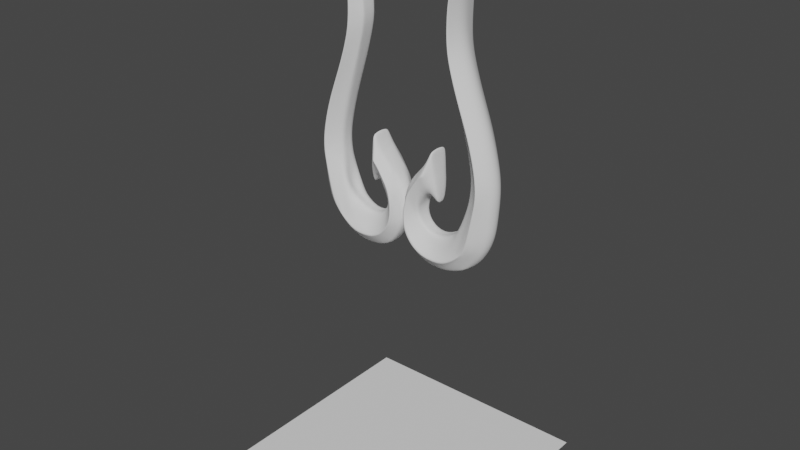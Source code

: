 # Source: untitled.blend  (saved by Blender 3.3.6; exported with 4.5.12 LTS)
import bpy
from mathutils import Matrix  # noqa: F401  (used for matrix-valued properties, if any)

bpy.ops.wm.read_factory_settings(use_empty=True)
scene = bpy.context.scene
scene.name = 'Scene'

# ---- collections
col_collection = bpy.data.collections.new('Collection'); scene.collection.children.link(col_collection)

# ---- world
world_world = bpy.data.worlds.new('World'); scene.world = world_world
world_world.use_nodes = True; world_world.node_tree.nodes.clear()
_N = world_world.node_tree.nodes; _L = world_world.node_tree.links
n0 = _N.new('ShaderNodeOutputWorld'); n0.name = 'World Output'; n0.location = (300, 300)
n1 = _N.new('ShaderNodeBackground'); n1.name = 'Background'; n1.location = (10, 300)
n1.inputs[0].default_value = (0.05088, 0.05088, 0.05088, 1.0)
_L.new(n1.outputs[0], n0.inputs[0])
n0.is_active_output = True
world_world.color = (0.05088, 0.05088, 0.05088)
world_world.use_sun_shadow = False
world_world.sun_shadow_jitter_overblur = 0.0

# ---- meshes
me_plane = bpy.data.meshes.new('Plane')
me_plane.from_pydata([(1.796, -0.3095, 0.06966), (3.868, -0.3039, 0.04774), (0.7497, 1.414, 0.05417), (1.412, 1.557, 0.04774), (-0.3688, -0.8417, 0.04774), (1.999, -0.7599, 0.04206), (-2.003, -0.4704, 0.05417), (-2.865, -0.6894, 0.04774), (-1.559, -0.02635, 0.04774), (-3.359, -0.3165, 0.04774), (-0.4903, -0.3647, 0.03796), (-0.8921, 0.08414, 0.03346), (0.772, 0.5599, 0.05417), (2.176, 0.5588, 0.04774), (0.8623, 1.061, 0.04774), (-0.01078, 1.063, 0.05417), (0.1572, 0.8116, 0.05417), (1.32, 0.8101, 0.04774), (2.199, -0.0009256, 0.05417), (3.748, 0.06255, 0.04774), (3.102, 0.3107, 0.04774), (1.477, 0.3116, 0.05417), (2.034, -0.1905, 0.05417), (3.988, -0.1102, 0.04774), (3.192, -0.6108, 0.04774), (0.3568, -0.7332, 0.1434), (-2.513, -0.6123, 0.144), (-2.437, -0.1383, 0.04774), (-1.587, -0.8213, 0.04774), (-0.211, -0.5836, 0.05537), (-1.113, -0.7309, 0.1439), (-0.9184, -0.8369, 0.04774), (1.394, -0.4608, 0.06534), (-0.1928, -0.738, 0.1438), (-1.509, -0.5544, 0.05417), (-1.923, -0.6872, 0.144), (-2.302, -0.778, 0.04774), (-3.421, -0.4792, 0.04774), (-1.684, -0.1253, 0.1415), (-0.7263, -0.0481, 0.07489), (-1.233, 0.03313, 0.04774), (-1.772, -0.3038, 0.05417), (-1.296, -0.08881, 0.1415), (0.8718, 1.313, 0.04774), (0.3298, 1.274, 0.05417), (1.014, 0.9357, 0.04774), (-0.07997, 0.9374, 0.05417), (-1.146, -0.2346, 0.05417), (-0.9559, -0.0517, 0.09421), (-0.9913, 0.1023, 0.04774), (-3.222, -0.6052, 0.04774), (-2.466, -0.3953, 0.09946), (-0.5362, -0.2018, 0.0697), (-2.837, -0.5277, 0.144), (-1.527, -0.227, 0.09946), (-1.042, -0.1945, 0.09946), (-1.396, 0.003394, 0.04774), (-2.127, -0.3871, 0.05417), (-1.49, -0.1071, 0.1415), (-1.716, -0.2481, 0.09946), (3.013, -0.2329, 0.1461), (1.187, 1.513, 0.09946), (0.9814, -0.818, 0.04774), (1.527, 0.5593, 0.1467), (0.588, 1.062, 0.1467), (0.7826, 0.8108, 0.1467), (3.058, 0.06271, 0.1467), (2.456, 0.311, 0.1467), (3.204, -0.11, 0.1467), (2.116, -0.5982, 0.1341), (0.6912, 1.313, 0.1467), (0.637, 0.9363, 0.1467), (-0.01078, 1.063, -1.192e-07), (0.251, 1.225, -1.24e-07), (1.28, -0.4974, -5.215e-08), (1.826, -0.4336, -5.215e-08), (-1.146, -0.2346, -6.815e-08), (-1.772, -0.3038, -5.215e-08), (3.316, -0.6069, -4.72e-08), (2.198, -0.7511, -3.894e-08), (-0.3993, -0.8427, -3.698e-08), (-0.9489, -0.8374, -3.593e-08), (0.1572, 0.8116, -1.118e-07), (-0.07997, 0.9374, -1.118e-07), (-0.9926, 0.1078, -8.196e-08), (-0.8962, 0.08742, -8.196e-08), (-2.003, -0.4704, -5.215e-08), (-1.509, -0.5544, -5.215e-08), (-1.231, 0.0375, -7.451e-08), (-1.393, 0.007344, -7.451e-08), (1.408, 0.81, -1.118e-07), (2.282, 0.5587, -9.686e-08), (-3.365, -0.2835, -6.536e-08), (-2.425, -0.1323, -6.706e-08), (-1.554, -0.02281, -6.706e-08), (-2.127, -0.3871, -5.215e-08), (-0.2347, -0.5876, -4.574e-08), (-2.869, -0.6903, -4.47e-08), (-3.256, -0.6061, -5.215e-08), (2.211, -0.001344, -7.809e-08), (1.477, 0.3116, -8.196e-08), (-3.434, -0.4678, -4.47e-08), (3.861, 0.06253, -7.451e-08), (4.116, -0.1102, -6.413e-08), (-2.306, -0.7791, -4.47e-08), (-0.727, -0.04759, -7.197e-08), (2.079, -0.1921, -6.664e-08), (-0.5362, -0.2018, -6.706e-08), (-0.4903, -0.3647, -4.855e-08), (-1.596, -0.8223, -3.062e-08), (0.9013, 1.313, -1.341e-07), (0.9072, 1.061, -1.267e-07), (3.207, 0.3106, -8.941e-08), (0.5409, 1.355, -1.308e-07), (1.449, 1.564, -1.416e-07), (0.772, 0.5599, -9.686e-08), (1.187, 1.513, -1.416e-07), (1.075, 0.9356, -1.192e-07), (0.9815, -0.8186, -3.725e-08), (4.0, -0.3058, -5.923e-08), (-0.3688, -0.8198, 0.07149), (-2.792, -0.6735, 0.07149), (-3.113, -0.2407, 0.04774), (2.268, -0.7349, 0.04774), (-1.51, -0.8023, 0.07149), (-0.9184, -0.8146, 0.07149), (-2.224, -0.7593, 0.07149), (-3.268, -0.4277, 0.07065), (-3.122, -0.5892, 0.07149), (0.9942, -0.7928, 0.07149), (-3.119, -0.2369, -6.644e-08), (2.654, -0.713, -4.095e-08), (3.61, -0.2718, 0.08181), (1.647, -0.7877, 0.04774), (2.928, -0.6027, 0.07543), (1.187, 1.513, 0.09946), (1.915, 0.559, 0.09114), (0.6133, 1.062, 0.1382), (1.06, 0.8104, 0.09868), (3.487, 0.06261, 0.08894), (2.84, 0.3108, 0.09129), (3.726, -0.07653, 0.08137), (0.7245, 1.32, 0.1382), (0.7578, 0.9361, 0.1169), (1.189, 1.514, -1.416e-07), (1.662, -0.7866, -3.769e-08), (1.807, -0.7559, 0.06383), (-1.567, -0.03302, 0.0845), (-0.8793, 0.07391, 0.0845), (-2.612, -0.1717, 0.0845), (-3.425, -0.4025, 0.04774), (-1.237, 0.02491, 0.0845), (-0.9889, 0.09195, 0.0845), (-1.402, -0.004057, 0.0845), (-3.481, -0.3677, -6.076e-08), (-0.8811, 0.07536, -8.106e-08), (-3.142, -0.2957, 0.06908), (3.751, -0.4388, 0.04774), (1.15, -0.5948, 0.1084), (-2.069, -0.4892, 0.06211), (-1.77, -0.05338, 0.04774), (-0.605, -0.6514, 0.08289), (0.6048, -0.6404, 0.1059), (-1.509, -0.5544, 0.05417), (-2.256, -0.2226, 0.141), (-2.466, -0.3953, 0.09946), (2.502, -0.5198, 0.1442), (3.898, -0.4366, -5.584e-08), (-1.707, -0.04197, -6.706e-08), (3.487, -0.4352, 0.07458), (-1.987, -0.08848, 0.0845), (0.7497, 1.414, 0.05417), (0.9222, 0.5598, 0.07019), (-0.005089, 1.063, 0.05493), (0.1875, 0.8115, 0.05806), (2.45, 0.03065, 0.07657), (1.835, 0.3114, 0.08368), (2.588, -0.1327, 0.08667), (0.3298, 1.274, 0.05417), (0.0349, 0.9372, 0.06707), (2.387, -0.2396, 0.09405), (0.1915, -0.8387, 0.04774), (0.9167, -0.7107, 0.1416), (0.161, -0.8385, -3.725e-08), (0.5409, 1.355, -1.308e-07), (0.1915, -0.8186, 0.07149), (1.713, -0.5704, 0.118), (2.809, -0.221, 0.1272), (0.6143, -0.8295, 0.04774), (1.62, -0.6535, 0.1386), (0.8444, 1.432, -1.367e-07), (1.039, 1.481, 0.08872), (1.342, 0.5595, 0.122), (0.4131, 1.062, 0.1182), (0.606, 0.811, 0.119), (2.87, 0.05742, 0.1233), (2.256, 0.3111, 0.1254), (3.009, -0.1131, 0.1253), (0.6184, 1.307, 0.1264), (0.4544, 0.9365, 0.1212), (0.5839, -0.8292, -3.725e-08), (0.6144, -0.8081, 0.07149), (2.135, -0.5542, 0.1331), (0.8794, -0.6691, 0.1246), (-2.335, -0.5634, 0.107), (-2.048, -0.08878, 0.04774), (-0.8792, -0.6977, 0.1149), (0.3301, -0.6909, 0.1244), (-1.75, -0.6321, 0.1029), (-2.531, -0.27, 0.1406), (-2.664, -0.4662, 0.1196), (3.634, -0.5378, -5.161e-08), (3.486, -0.5367, 0.04774), (-1.984, -0.07684, -6.706e-08), (3.223, -0.5331, 0.07404), (-2.265, -0.1253, 0.0845), (1.44, -0.6283, 0.1242), (1.668, -0.6205, 0.1296), (-3.423, -0.4408, 0.04774), (-0.804, 0.01388, -7.652e-08), (-3.205, -0.3617, 0.06986), (-1.675, -0.118, 0.137), (-0.8028, 0.0129, 0.07969), (-2.765, -0.273, 0.1154), (-1.291, -0.07985, 0.137), (-0.9724, 0.02013, 0.08935), (-1.483, -0.09894, 0.137), (-3.457, -0.4177, -5.273e-08), (-2.262, -0.2166, 0.1366), (-2.54, -0.2506, 0.1291), (1.187, 1.513, 0.09946), (1.881, 0.559, 0.09591), (0.6133, 1.062, 0.1382), (1.06, 0.8104, 0.09868), (3.413, 0.06263, 0.0989), (2.81, 0.3108, 0.0957), (3.559, -0.08478, 0.1024), (0.7245, 1.32, 0.1382), (0.7578, 0.9361, 0.1169), (1.339, -0.8044, -3.733e-08), (1.352, -0.7766, 0.06811), (3.389, -0.2485, 0.1084), (1.339, -0.8033, 0.04774), (2.588, -0.6198, 0.09508), (1.189, 1.514, -1.416e-07), (2.857, -0.4665, 0.1279), (2.803, -0.541, 0.1143), (2.837, -0.6619, 0.04774), (-2.702, -0.1713, -6.706e-08), (-0.01395, -0.7731, 0.1116), (-2.513, -0.6123, 0.144), (-2.712, -0.1773, 0.04774), (-1.165, -0.7356, 0.1395), (-0.5641, -0.7728, 0.1118), (-1.923, -0.6872, 0.144), (-2.73, -0.3212, 0.1325), (-2.837, -0.5277, 0.144), (1.352, -0.7278, 0.1025), (3.013, -0.6693, -4.326e-08), (2.363, -0.6958, 0.06594), (-2.877, -0.2337, 0.07679), (0.5463, -0.7618, 0.1105), (0.9688, -0.7421, 0.1095), (-3.073, -0.3256, 0.09382), (1.71, -0.7181, 0.08946), (-1.721, -0.138, 0.1395), (-0.6313, -0.125, 0.0723), (-2.872, -0.4026, 0.1393), (-1.307, -0.09532, 0.1395), (-0.9989, -0.1231, 0.09683), (-3.321, -0.5422, 0.04774), (-1.501, -0.1137, 0.1395), (-0.6316, -0.1247, -6.951e-08), (-3.345, -0.5369, -4.843e-08), (-3.195, -0.5084, 0.07107), (-2.413, -0.2589, 0.139), (-2.622, -0.3132, 0.14), (-3.027, -0.4293, 0.1024)], [], [(142, 135, 3, 43), (185, 181, 4, 120), (163, 159, 6, 34), (170, 160, 8, 147), (55, 52, 10, 47), (140, 136, 13, 20), (143, 137, 14, 45), (136, 138, 17, 13), (141, 139, 19, 23), (139, 140, 20, 19), (132, 141, 23, 1), (260, 251, 27, 149), (254, 250, 26, 35), (216, 182, 25, 203), (253, 252, 30, 33), (162, 161, 29, 32), (158, 162, 32, 0), (249, 253, 33, 25), (252, 254, 35, 30), (161, 163, 34, 29), (277, 255, 267), (225, 222, 39, 48), (275, 164, 38, 265), (226, 224, 42, 58), (59, 54, 41, 57), (137, 142, 43, 14), (138, 143, 45, 17), (224, 225, 48, 42), (54, 55, 47, 41), (268, 269, 55, 54), (271, 268, 54, 59), (159, 165, 51, 6), (250, 256, 53, 26), (269, 266, 52, 55), (265, 271, 59, 51), (51, 59, 57, 6), (221, 226, 58, 38), (194, 199, 71, 65), (193, 198, 70, 64), (246, 243, 69), (187, 197, 68, 60), (195, 196, 67, 66), (197, 195, 66, 68), (192, 194, 65, 63), (199, 193, 64, 71), (196, 192, 63, 67), (240, 242, 62, 129), (198, 191, 61, 70), (28, 31, 81, 109), (45, 14, 111, 117), (1, 23, 103, 119), (188, 62, 118, 200), (157, 1, 119, 167), (15, 46, 83, 72), (266, 39, 105, 272), (18, 22, 106, 99), (230, 61, 116, 244), (133, 5, 79, 145), (17, 45, 117, 90), (20, 13, 91, 112), (171, 2, 113, 184), (16, 12, 115, 82), (218, 37, 101, 227), (12, 21, 100, 115), (43, 3, 114, 110), (2, 44, 73, 113), (32, 29, 96, 74), (47, 10, 108, 76), (19, 20, 112, 102), (14, 43, 110, 111), (36, 28, 109, 104), (56, 8, 94, 89), (10, 52, 107, 108), (22, 0, 75, 106), (148, 11, 85, 155), (7, 36, 104, 97), (23, 19, 102, 103), (270, 50, 98, 273), (21, 18, 99, 100), (50, 7, 97, 98), (29, 34, 87, 96), (6, 57, 95, 86), (57, 41, 77, 95), (205, 27, 93, 213), (122, 9, 92, 130), (13, 17, 90, 91), (40, 56, 89, 88), (49, 40, 88, 84), (34, 6, 86, 87), (11, 49, 84, 85), (46, 16, 82, 83), (31, 4, 80, 81), (247, 24, 78, 258), (41, 47, 76, 77), (0, 32, 74, 75), (44, 15, 72, 73), (5, 123, 131, 79), (251, 122, 130, 248), (264, 240, 129, 257), (7, 50, 128, 121), (270, 37, 127, 274), (28, 36, 126, 124), (4, 31, 125, 120), (31, 28, 124, 125), (36, 7, 121, 126), (150, 9, 122, 156), (261, 185, 120, 249), (247, 123, 146, 259), (242, 133, 145, 239), (3, 135, 144, 114), (123, 5, 133, 146), (212, 24, 134, 214), (233, 238, 143, 138), (232, 237, 142, 137), (241, 236, 141, 132), (234, 235, 140, 139), (236, 234, 139, 141), (231, 233, 138, 136), (238, 232, 137, 143), (235, 231, 136, 140), (237, 230, 135, 142), (218, 150, 156, 220), (222, 148, 155, 219), (9, 150, 154, 92), (8, 56, 153, 147), (40, 49, 152, 151), (56, 40, 151, 153), (49, 11, 148, 152), (263, 260, 149, 223), (228, 170, 147, 221), (229, 215, 170, 228), (1, 157, 169, 132), (8, 160, 168, 94), (212, 157, 167, 211), (241, 245, 166, 60), (204, 210, 165, 159), (276, 209, 164, 275), (206, 208, 163, 161), (203, 207, 162, 158), (207, 206, 161, 162), (180, 186, 158, 0), (215, 205, 160, 170), (208, 204, 159, 163), (187, 202, 186, 180), (262, 201, 185, 261), (191, 171, 184, 190), (4, 181, 183, 80), (44, 2, 171, 178), (21, 12, 172, 176), (46, 15, 173, 179), (12, 16, 174, 172), (22, 18, 175, 177), (18, 21, 176, 175), (0, 22, 177, 180), (15, 44, 178, 173), (16, 46, 179, 174), (217, 189, 182, 216), (201, 188, 181, 185), (129, 62, 188, 201), (69, 189, 217), (61, 191, 190, 116), (257, 129, 201, 262), (60, 166, 202, 187), (181, 188, 200, 183), (178, 171, 191, 198), (176, 172, 192, 196), (179, 173, 193, 199), (172, 174, 194, 192), (177, 175, 195, 197), (175, 176, 196, 195), (180, 177, 197, 187), (173, 178, 198, 193), (174, 179, 199, 194), (166, 69, 217, 202), (202, 217, 216, 186), (35, 26, 204, 208), (149, 27, 205, 215), (33, 30, 206, 207), (25, 33, 207, 203), (30, 35, 208, 206), (267, 255, 209, 276), (26, 53, 210, 204), (24, 212, 211, 78), (223, 149, 215, 229), (157, 212, 214, 169), (160, 205, 213, 168), (245, 246, 69, 166), (186, 216, 203, 158), (255, 223, 229, 209), (209, 229, 228, 164), (164, 228, 221, 38), (255, 263, 223), (39, 222, 219, 105), (37, 218, 220, 127), (150, 218, 227, 154), (147, 153, 226, 221), (151, 152, 225, 224), (153, 151, 224, 226), (152, 148, 222, 225), (169, 214, 246, 245), (132, 169, 245, 241), (70, 61, 230, 237), (67, 63, 231, 235), (71, 64, 232, 238), (63, 65, 233, 231), (68, 66, 234, 236), (66, 67, 235, 234), (60, 68, 236, 241), (64, 70, 237, 232), (65, 71, 238, 233), (62, 242, 239, 118), (259, 146, 240, 264), (135, 230, 244, 144), (146, 133, 242, 240), (214, 134, 243, 246), (134, 259, 264, 243), (127, 220, 263, 255), (69, 257, 262, 189), (189, 262, 261, 182), (220, 156, 260, 263), (24, 247, 259, 134), (182, 261, 249, 25), (243, 264, 257, 69), (27, 251, 248, 93), (123, 247, 258, 131), (121, 128, 256, 250), (274, 127, 255, 277), (124, 126, 254, 252), (120, 125, 253, 249), (125, 124, 252, 253), (126, 121, 250, 254), (156, 122, 251, 260), (128, 274, 277, 256), (53, 267, 276, 210), (210, 276, 275, 165), (50, 270, 274, 128), (37, 270, 273, 101), (52, 266, 272, 107), (38, 58, 271, 265), (48, 39, 266, 269), (58, 42, 268, 271), (42, 48, 269, 268), (165, 275, 265, 51), (256, 277, 267, 53)])
me_plane.polygons.foreach_set('use_smooth', [True] * 244)
_k = {(26, 35): 1.0, (30, 33): 1.0, (25, 33): 1.0, (30, 35): 1.0, (42, 58): 1.0, (26, 53): 1.0, (38, 58): 1.0, (69, 189): 1.0, (65, 71): 1.0, (64, 70): 1.0, (60, 68): 1.0, (66, 67): 1.0, (66, 68): 1.0, (63, 65): 1.0, (64, 71): 1.0, (63, 67): 1.0, (38, 164): 1.0, (60, 166): 1.0, (25, 182): 1.0, (182, 189): 1.0, (164, 209): 1.0, (53, 267): 1.0, (255, 267): 1.0, (209, 255): 1.0, (69, 166): 1.0}
me_plane.attributes.new('crease_edge', 'FLOAT', 'EDGE').data.foreach_set('value', [_k.get((min(e.vertices), max(e.vertices)), 0.0) for e in me_plane.edges])
_uv = me_plane.uv_layers.new(name='UVMap')
_uv.uv.foreach_set('vector', [0.6234, 0.8747, 0.5, 0.9803, 0.9297, 0.9972, 0.9458, 0.8742, 0.1358, 0.0, 0.1748, 0.0, 0.07368, 0.0, 0.05312, 0.0, 0.0, 0.0, 0.0, 0.0, 0.0, 0.0, 0.0, 0.0, 0.0, 0.0, 0.0, 0.0, 0.0, 0.0, 0.0, 0.0, 0.0, 0.0, 0.0, 0.0, 0.0, 0.0, 0.0, 0.0, 0.7879, 0.3726, 0.7566, 0.4968, 0.9297, 0.4968, 0.9389, 0.3726, 0.7252, 0.6855, 0.6798, 0.7484, 0.9511, 0.7484, 0.9467, 0.6855, 0.7566, 0.4968, 0.7218, 0.6226, 0.9297, 0.6226, 0.9297, 0.4968, 0.8073, 0.1787, 0.7667, 0.2484, 0.9297, 0.2484, 0.9297, 0.1619, 0.7667, 0.2484, 0.7879, 0.3726, 0.9389, 0.3726, 0.9297, 0.2484, 0.8096, 0.09459, 0.8073, 0.1787, 0.9297, 0.1619, 0.9323, 0.07839, 0.0, 0.0, 0.0, 0.0, 0.0, 0.0, 0.0, 0.0, 0.0, 0.0, 0.0, 0.0, 0.0, 0.0, 0.0, 0.0, 0.2372, 0.001434, 0.1773, 1.176e-06, 0.05117, 1.018e-07, 0.1218, 0.0008139, 0.009496, 0.0, 0.0001952, 0.0, 0.001237, 2.461e-09, 0.0168, 3.343e-08, 0.06753, 0.003573, 0.007358, 0.0004508, 0.004423, 0.001754, 0.03523, 0.02404, 0.1171, 0.0131, 0.06753, 0.003573, 0.03523, 0.02404, 0.03508, 0.08993, 0.0445, 0.0, 0.009496, 0.0, 0.0168, 3.343e-08, 0.05117, 1.018e-07, 0.0001952, 0.0, 0.0, 0.0, 0.0, 0.0, 0.001237, 2.461e-09, 0.007358, 0.0004508, 0.0, 0.0, 0.0, 0.0, 0.004423, 0.001754, 0.0, 0.0, 0.0, 0.0, 0.0, 0.0, 0.0, 0.0, 0.0, 0.0, 0.0, 0.0, 0.0, 0.0, 0.0, 0.0, 0.0, 0.0, 0.0, 0.0, 0.0, 0.0, 0.0, 0.0, 0.0, 0.0, 0.0, 0.0, 0.0, 0.0, 0.0, 0.0, 0.0, 0.0, 0.0, 0.0, 0.0, 0.0, 0.6798, 0.7484, 0.6234, 0.8747, 0.9458, 0.8742, 0.9511, 0.7484, 0.7218, 0.6226, 0.7252, 0.6855, 0.9467, 0.6855, 0.9297, 0.6226, 0.0, 0.0, 0.0, 0.0, 0.0, 0.0, 0.0, 0.0, 0.0, 0.0, 0.0, 0.0, 0.0, 0.0, 0.0, 0.0, 0.0, 0.0, 0.0, 0.0, 0.0, 0.0, 0.0, 0.0, 0.0, 0.0, 0.0, 0.0, 0.0, 0.0, 0.0, 0.0, 0.0, 0.0, 0.0, 0.0, 0.0, 0.0, 0.0, 0.0, 0.0, 0.0, 0.0, 0.0, 0.0, 0.0, 0.0, 0.0, 0.0, 0.0, 0.0, 0.0, 0.0, 0.0, 0.0, 0.0, 0.0, 0.0, 0.0, 0.0, 0.0, 0.0, 0.0, 0.0, 0.0, 0.0, 0.0, 0.0, 0.0, 0.0, 0.0, 0.0, 0.0, 0.0, 0.0, 0.0, 0.0, 0.0, 0.0, 0.0, 0.3588, 0.6226, 0.4626, 0.6855, 0.6207, 0.6855, 0.5, 0.6226, 0.4617, 0.7484, 0.4988, 0.871, 0.6148, 0.8742, 0.6522, 0.7484, 0.6676, 0.01087, 0.6976, 0.002209, 0.4655, 0.003011, 0.4008, 0.122, 0.3982, 0.1605, 0.5, 0.1619, 0.505, 0.1158, 0.3856, 0.2457, 0.4505, 0.3726, 0.5656, 0.3726, 0.4999, 0.2483, 0.3982, 0.1605, 0.3856, 0.2457, 0.4999, 0.2483, 0.5, 0.1619, 0.3775, 0.4968, 0.3588, 0.6226, 0.5, 0.6226, 0.5, 0.4968, 0.4626, 0.6855, 0.4617, 0.7484, 0.6522, 0.7484, 0.6207, 0.6855, 0.4505, 0.3726, 0.3775, 0.4968, 0.5, 0.4968, 0.5656, 0.3726, 0.4658, 0.0, 0.5047, 0.0, 0.3897, 0.0, 0.3507, 0.0, 0.4988, 0.871, 0.3037, 0.9656, 0.5, 0.9803, 0.6148, 0.8742, 8.858e-05, 0.0, 0.01436, 0.0, 0.01496, 0.0, 9.229e-05, 0.0, 0.9467, 0.6855, 0.9511, 0.7484, 1.0, 0.7484, 1.0, 0.6855, 0.9323, 0.07839, 0.9297, 0.1619, 1.0, 0.1619, 1.0, 0.07835, 0.2818, 0.0, 0.3897, 0.0, 0.3965, 0.0, 0.2891, 0.0, 0.934, 0.02366, 0.9323, 0.07839, 1.0, 0.07835, 1.0, 0.02488, 0.0, 0.7484, 0.0, 0.6855, 0.0, 0.6855, 0.0, 0.7484, 0.0, 0.0, 0.0, 0.0, 0.0, 0.0, 0.0, 0.0, 0.0, 0.2173, 0.0, 0.1253, 0.0, 0.1207, 0.0, 0.2161, 0.5, 0.9803, 0.5, 0.9803, 0.5, 0.9803, 0.5046, 0.9805, 0.6022, 0.0, 0.6973, 0.0, 0.755, 0.0, 0.6079, 0.0, 0.9297, 0.6226, 0.9467, 0.6855, 1.0, 0.6855, 1.0, 0.6226, 0.9389, 0.3726, 0.9297, 0.4968, 1.0, 0.4968, 1.0, 0.3726, 0.02418, 0.9321, 0.02418, 0.9321, 0.05309, 0.8979, 0.05309, 0.8979, 0.0, 0.6226, 0.0, 0.4968, 0.0, 0.4968, 0.0, 0.6226, 0.0, 0.0, 0.0, 0.0, 0.0, 0.0, 0.0, 0.0, 0.0, 0.4968, 0.0, 0.3726, 0.0, 0.3726, 0.0, 0.4968, 0.9458, 0.8742, 0.9297, 0.9972, 1.0, 1.0, 1.0, 0.8742, 0.02418, 0.9321, 0.06135, 0.8538, 0.04716, 0.8294, 0.05309, 0.8979, 0.03523, 0.02404, 0.004423, 0.001754, 0.0, 0.0, 0.0, 0.0, 0.0, 0.0, 0.0, 0.0, 0.0, 0.0, 0.0, 0.0, 0.9297, 0.2484, 0.9389, 0.3726, 1.0, 0.3726, 1.0, 0.2484, 0.9511, 0.7484, 0.9458, 0.8742, 1.0, 0.8742, 1.0, 0.7484, 0.0, 0.0, 8.858e-05, 0.0, 9.229e-05, 0.0, 0.0, 0.0, 0.0, 0.0, 0.0, 0.0, 0.0, 0.0, 0.0, 0.0, 0.0, 0.0, 0.0, 0.0, 0.0, 0.0, 0.0, 0.0, 0.0, 0.1253, 0.03508, 0.08993, 0.0, 0.0, 0.0, 0.1207, 0.0, 0.0, 0.0, 0.0, 0.0, 0.0, 0.0, 0.0, 0.0, 0.0, 0.0, 0.0, 0.0, 0.0, 0.0, 0.0, 0.9297, 0.1619, 0.9297, 0.2484, 1.0, 0.2484, 1.0, 0.1619, 0.0, 0.0, 0.0, 0.0, 0.0, 0.0, 0.0, 0.0, 0.0, 0.3726, 0.0, 0.2173, 0.0, 0.2161, 0.0, 0.3726, 0.0, 0.0, 0.0, 0.0, 0.0, 0.0, 0.0, 0.0, 0.004423, 0.001754, 0.0, 0.0, 0.0, 0.0, 0.0, 0.0, 0.0, 0.0, 0.0, 0.0, 0.0, 0.0, 0.0, 0.0, 0.0, 0.0, 0.0, 0.0, 0.0, 0.0, 0.0, 0.0, 0.0, 0.0, 0.0, 0.0, 0.0, 0.0, 0.0, 0.0, 0.0, 0.0, 0.0, 0.0, 0.0, 0.0, 0.0, 0.0, 0.9297, 0.4968, 0.9297, 0.6226, 1.0, 0.6226, 1.0, 0.4968, 0.0, 0.0, 0.0, 0.0, 0.0, 0.0, 0.0, 0.0, 0.0, 0.0, 0.0, 0.0, 0.0, 0.0, 0.0, 0.0, 0.0, 0.0, 0.0, 0.0, 0.0, 0.0, 0.0, 0.0, 0.0, 0.0, 0.0, 0.0, 0.0, 0.0, 0.0, 0.0, 0.0, 0.6855, 0.0, 0.6226, 0.0, 0.6226, 0.0, 0.6855, 0.01436, 0.0, 0.07368, 0.0, 0.07678, 0.0, 0.01496, 0.0, 0.8719, 0.0003437, 0.9308, 0.0009235, 0.9719, 0.001736, 0.9386, 0.0, 0.0, 0.0, 0.0, 0.0, 0.0, 0.0, 0.0, 0.0, 0.03508, 0.08993, 0.03523, 0.02404, 0.0, 0.0, 0.0, 0.0, 0.06135, 0.8538, 0.0, 0.7484, 0.0, 0.7484, 0.04716, 0.8294, 0.6973, 0.0, 0.7641, 0.0, 0.8406, 0.0, 0.755, 0.0, 0.0, 0.0, 0.0, 0.0, 0.0, 0.0, 0.0, 0.0, 0.5081, 0.0, 0.4658, 0.0, 0.3507, 0.0, 0.3802, 0.0, 0.0, 0.0, 0.0, 0.0, 0.0, 0.0, 0.0, 0.0, 0.0, 0.0, 0.0, 0.0, 0.0, 0.0, 0.0, 0.0, 8.858e-05, 0.0, 0.0, 0.0, 0.0, 0.0, 6.353e-05, 0.0, 0.07368, 0.0, 0.01436, 0.0, 0.01035, 0.0, 0.05312, 0.0, 0.01436, 0.0, 8.858e-05, 0.0, 6.353e-05, 0.0, 0.01035, 0.0, 0.0, 0.0, 0.0, 0.0, 0.0, 0.0, 0.0, 0.0, 0.0, 0.0, 0.0, 0.0, 0.0, 0.0, 0.0, 0.0, 0.1468, 0.0, 0.1358, 0.0, 0.05312, 0.0, 0.0445, 0.0, 0.8719, 0.0003437, 0.7641, 0.0, 0.612, 0.0, 0.7352, 0.0, 0.5047, 0.0, 0.6022, 0.0, 0.6079, 0.0, 0.5068, 0.0, 0.9297, 0.9972, 0.5, 0.9803, 0.5046, 0.9805, 1.0, 1.0, 0.7641, 0.0, 0.6973, 0.0, 0.6022, 0.0, 0.612, 0.0, 0.9337, 0.003449, 0.9308, 0.0009235, 0.8123, 0.002689, 0.8305, 0.008665, 0.7218, 0.6226, 0.7252, 0.6855, 0.7252, 0.6855, 0.7218, 0.6226, 0.6798, 0.7484, 0.6432, 0.8778, 0.6234, 0.8747, 0.6798, 0.7484, 0.6904, 0.1046, 0.7102, 0.1746, 0.8073, 0.1787, 0.8096, 0.09459, 0.7208, 0.2484, 0.7702, 0.3726, 0.7879, 0.3726, 0.7667, 0.2484, 0.7102, 0.1746, 0.7208, 0.2484, 0.7667, 0.2484, 0.8073, 0.1787, 0.7346, 0.4968, 0.7218, 0.6226, 0.7218, 0.6226, 0.7566, 0.4968, 0.7252, 0.6855, 0.6798, 0.7484, 0.6798, 0.7484, 0.7252, 0.6855, 0.7702, 0.3726, 0.7346, 0.4968, 0.7566, 0.4968, 0.7879, 0.3726, 0.6234, 0.8747, 0.5, 0.9803, 0.5, 0.9803, 0.6234, 0.8747, 0.0, 0.0, 0.0, 0.0, 0.0, 0.0, 0.0, 0.0, 0.0, 0.0, 0.0, 0.0, 0.0, 0.0, 0.0, 0.0, 0.0, 0.0, 0.0, 0.0, 0.0, 0.0, 0.0, 0.0, 0.0, 0.0, 0.0, 0.0, 0.0, 0.0, 0.0, 0.0, 0.0, 0.0, 0.0, 0.0, 0.0, 0.0, 0.0, 0.0, 0.0, 0.0, 0.0, 0.0, 0.0, 0.0, 0.0, 0.0, 0.0, 0.0, 0.0, 0.0, 0.0, 0.0, 0.0, 0.0, 0.0, 0.0, 0.0, 0.0, 0.0, 0.0, 0.0, 0.0, 0.0, 0.0, 0.0, 0.0, 0.0, 0.0, 0.0, 0.0, 0.0, 0.0, 0.0, 0.0, 0.0, 0.0, 0.0, 0.0, 0.9323, 0.07839, 0.934, 0.02366, 0.8354, 0.03102, 0.8096, 0.09459, 0.0, 0.0, 0.0, 0.0, 0.0, 0.0, 0.0, 0.0, 0.9337, 0.003449, 0.934, 0.02366, 1.0, 0.02488, 1.0, 0.003796, 0.6904, 0.1046, 0.5978, 0.02565, 0.5105, 0.01375, 0.505, 0.1158, 0.0, 0.0, 0.0, 0.0, 0.0, 0.0, 0.0, 0.0, 0.0, 0.0, 0.0, 0.0, 0.0, 0.0, 0.0, 0.0, 0.007358, 5.1e-05, 0.0, 0.0, 0.0, 0.0, 0.007358, 0.0004508, 0.1218, 0.0008139, 0.06564, 0.0004491, 0.06753, 0.003573, 0.1171, 0.0131, 0.06564, 0.0004491, 0.007358, 5.1e-05, 0.007358, 0.0004508, 0.06753, 0.003573, 0.2155, 0.1152, 0.2546, 0.007673, 0.1171, 0.0131, 0.03508, 0.08993, 0.0, 0.0, 0.0, 0.0, 0.0, 0.0, 0.0, 0.0, 0.0, 0.0, 0.0, 0.0, 0.0, 0.0, 0.0, 0.0, 0.4008, 0.122, 0.4034, 0.007936, 0.2546, 0.007673, 0.2155, 0.1152, 0.2565, 0.0, 0.2381, 0.0, 0.1358, 0.0, 0.1468, 0.0, 0.3037, 0.9656, 0.02418, 0.9321, 0.05309, 0.8979, 0.2015, 0.9393, 0.07368, 0.0, 0.1748, 0.0, 0.1829, 0.0, 0.07678, 0.0, 0.06135, 0.8538, 0.02418, 0.9321, 0.02418, 0.9321, 0.06135, 0.8538, 0.0, 0.3726, 0.0, 0.4968, 0.0995, 0.4968, 0.2073, 0.3726, 0.0, 0.6855, 0.0, 0.7484, 0.006197, 0.7484, 0.09944, 0.6855, 0.0, 0.4968, 0.0, 0.6226, 0.02419, 0.6226, 0.0995, 0.4968, 0.0, 0.1253, 0.0, 0.2173, 0.1391, 0.2327, 0.2018, 0.1516, 0.0, 0.2173, 0.0, 0.3726, 0.2073, 0.3726, 0.1391, 0.2327, 0.03508, 0.08993, 0.0, 0.1253, 0.2018, 0.1516, 0.2155, 0.1152, 0.0, 0.7484, 0.06135, 0.8538, 0.06135, 0.8538, 0.006197, 0.7484, 0.0, 0.6226, 0.0, 0.6855, 0.09944, 0.6855, 0.02419, 0.6226, 0.316, 0.001145, 0.3592, 0.001108, 0.1773, 1.176e-06, 0.2372, 0.001434, 0.2381, 0.0, 0.2818, 0.0, 0.1748, 0.0, 0.1358, 0.0, 0.3507, 0.0, 0.3897, 0.0, 0.2818, 0.0, 0.2381, 0.0, 0.4655, 0.003011, 0.3592, 0.001108, 0.316, 0.001145, 0.5, 0.9803, 0.3037, 0.9656, 0.2015, 0.9393, 0.5, 0.9803, 0.3802, 0.0, 0.3507, 0.0, 0.2381, 0.0, 0.2565, 0.0, 0.505, 0.1158, 0.5105, 0.01375, 0.4034, 0.007936, 0.4008, 0.122, 0.1748, 0.0, 0.2818, 0.0, 0.2891, 0.0, 0.1829, 0.0, 0.06135, 0.8538, 0.02418, 0.9321, 0.3037, 0.9656, 0.4988, 0.871, 0.2073, 0.3726, 0.0995, 0.4968, 0.3775, 0.4968, 0.4505, 0.3726, 0.09944, 0.6855, 0.006197, 0.7484, 0.4617, 0.7484, 0.4626, 0.6855, 0.0995, 0.4968, 0.02419, 0.6226, 0.3588, 0.6226, 0.3775, 0.4968, 0.2018, 0.1516, 0.1391, 0.2327, 0.3856, 0.2457, 0.3982, 0.1605, 0.1391, 0.2327, 0.2073, 0.3726, 0.4505, 0.3726, 0.3856, 0.2457, 0.2155, 0.1152, 0.2018, 0.1516, 0.3982, 0.1605, 0.4008, 0.122, 0.006197, 0.7484, 0.06135, 0.8538, 0.4988, 0.871, 0.4617, 0.7484, 0.02419, 0.6226, 0.09944, 0.6855, 0.4626, 0.6855, 0.3588, 0.6226, 0.5105, 0.01375, 0.4655, 0.003011, 0.316, 0.001145, 0.4034, 0.007936, 0.4034, 0.007936, 0.316, 0.001145, 0.2372, 0.001434, 0.2546, 0.007673, 0.0, 0.0, 0.0, 0.0, 0.0, 0.0, 0.0, 0.0, 0.0, 0.0, 0.0, 0.0, 0.0, 0.0, 0.0, 0.0, 0.0168, 3.343e-08, 0.001237, 2.461e-09, 0.007358, 5.1e-05, 0.06564, 0.0004491, 0.05117, 1.018e-07, 0.0168, 3.343e-08, 0.06564, 0.0004491, 0.1218, 0.0008139, 0.001237, 2.461e-09, 0.0, 0.0, 0.0, 0.0, 0.007358, 5.1e-05, 0.0, 0.0, 0.0, 0.0, 0.0, 0.0, 0.0, 0.0, 0.0, 0.0, 0.0, 0.0, 0.0, 0.0, 0.0, 0.0, 0.9308, 0.0009235, 0.9337, 0.003449, 1.0, 0.003796, 0.9719, 0.001736, 0.0, 0.0, 0.0, 0.0, 0.0, 0.0, 0.0, 0.0, 0.934, 0.02366, 0.9337, 0.003449, 0.8305, 0.008665, 0.8354, 0.03102, 0.0, 0.0, 0.0, 0.0, 0.0, 0.0, 0.0, 0.0, 0.5978, 0.02565, 0.6676, 0.01087, 0.4655, 0.003011, 0.5105, 0.01375, 0.2546, 0.007673, 0.2372, 0.001434, 0.1218, 0.0008139, 0.1171, 0.0131, 0.0, 0.0, 0.0, 0.0, 0.0, 0.0, 0.0, 0.0, 0.0, 0.0, 0.0, 0.0, 0.0, 0.0, 0.0, 0.0, 0.0, 0.0, 0.0, 0.0, 0.0, 0.0, 0.0, 0.0, 0.0, 0.0, 0.0, 0.0, 0.0, 0.0, 0.0, 0.0, 0.0, 0.0, 0.0, 0.0, 0.0, 0.0, 0.0, 0.0, 0.0, 0.0, 0.0, 0.0, 0.0, 0.0, 0.0, 0.0, 0.0, 0.0, 0.0, 0.0, 0.0, 0.0, 0.0, 0.0, 0.0, 0.0, 0.0, 0.0, 0.0, 0.0, 0.0, 0.0, 0.0, 0.0, 0.0, 0.0, 0.0, 0.0, 0.0, 0.0, 0.0, 0.0, 0.0, 0.0, 0.0, 0.0, 0.0, 0.0, 0.0, 0.0, 0.0, 0.0, 0.0, 0.0, 0.8354, 0.03102, 0.8305, 0.008665, 0.6676, 0.01087, 0.5978, 0.02565, 0.8096, 0.09459, 0.8354, 0.03102, 0.5978, 0.02565, 0.6904, 0.1046, 0.6148, 0.8742, 0.5, 0.9803, 0.5, 0.9803, 0.6432, 0.8778, 0.5656, 0.3726, 0.5, 0.4968, 0.7346, 0.4968, 0.7702, 0.3726, 0.6207, 0.6855, 0.6522, 0.7484, 0.6798, 0.7484, 0.7252, 0.6855, 0.5, 0.4968, 0.5, 0.6226, 0.7218, 0.6226, 0.7346, 0.4968, 0.5, 0.1619, 0.4999, 0.2483, 0.7208, 0.2484, 0.7102, 0.1746, 0.4999, 0.2483, 0.5656, 0.3726, 0.7702, 0.3726, 0.7208, 0.2484, 0.505, 0.1158, 0.5, 0.1619, 0.7102, 0.1746, 0.6904, 0.1046, 0.6522, 0.7484, 0.6148, 0.8742, 0.6432, 0.8778, 0.6798, 0.7484, 0.5, 0.6226, 0.6207, 0.6855, 0.7252, 0.6855, 0.7218, 0.6226, 0.3897, 0.0, 0.5047, 0.0, 0.5068, 0.0, 0.3965, 0.0, 0.7352, 0.0, 0.612, 0.0, 0.4658, 0.0, 0.5081, 0.0, 0.5, 0.9803, 0.5, 0.9803, 0.5046, 0.9805, 0.5046, 0.9805, 0.612, 0.0, 0.6022, 0.0, 0.5047, 0.0, 0.4658, 0.0, 0.8305, 0.008665, 0.8123, 0.002689, 0.6976, 0.002209, 0.6676, 0.01087, 0.8123, 0.002689, 0.7352, 0.0, 0.5081, 0.0, 0.6976, 0.002209, 0.0, 0.0, 0.0, 0.0, 0.0, 0.0, 0.0, 0.0, 0.4655, 0.003011, 0.3802, 0.0, 0.2565, 0.0, 0.3592, 0.001108, 0.3592, 0.001108, 0.2565, 0.0, 0.1468, 0.0, 0.1773, 1.176e-06, 0.0, 0.0, 0.0, 0.0, 0.0, 0.0, 0.0, 0.0, 0.9308, 0.0009235, 0.8719, 0.0003437, 0.7352, 0.0, 0.8123, 0.002689, 0.1773, 1.176e-06, 0.1468, 0.0, 0.0445, 0.0, 0.05117, 1.018e-07, 0.6976, 0.002209, 0.5081, 0.0, 0.3802, 0.0, 0.4655, 0.003011, 0.0, 0.0, 0.0, 0.0, 0.0, 0.0, 0.0, 0.0, 0.7641, 0.0, 0.8719, 0.0003437, 0.9386, 0.0, 0.8406, 0.0, 0.0, 0.0, 0.0, 0.0, 0.0, 0.0, 0.0, 0.0, 0.0, 0.0, 0.0, 0.0, 0.0, 0.0, 0.0, 0.0, 6.353e-05, 0.0, 0.0, 0.0, 0.0, 0.0, 0.0001952, 0.0, 0.05312, 0.0, 0.01035, 0.0, 0.009496, 0.0, 0.0445, 0.0, 0.01035, 0.0, 6.353e-05, 0.0, 0.0001952, 0.0, 0.009496, 0.0, 0.0, 0.0, 0.0, 0.0, 0.0, 0.0, 0.0, 0.0, 0.0, 0.0, 0.0, 0.0, 0.0, 0.0, 0.0, 0.0, 0.0, 0.0, 0.0, 0.0, 0.0, 0.0, 0.0, 0.0, 0.0, 0.0, 0.0, 0.0, 0.0, 0.0, 0.0, 0.0, 0.0, 0.0, 0.0, 0.0, 0.0, 0.0, 0.0, 0.0, 0.0, 0.0, 0.0, 0.0, 0.0, 0.0, 0.0, 0.0, 0.0, 0.0, 0.0, 0.0, 0.0, 0.0, 0.0, 0.0, 0.0, 0.0, 0.0, 0.0, 0.0, 0.0, 0.0, 0.0, 0.0, 0.0, 0.0, 0.0, 0.0, 0.0, 0.0, 0.0, 0.0, 0.0, 0.0, 0.0, 0.0, 0.0, 0.0, 0.0, 0.0, 0.0, 0.0, 0.0, 0.0, 0.0, 0.0, 0.0, 0.0, 0.0, 0.0, 0.0, 0.0, 0.0, 0.0, 0.0, 0.0, 0.0, 0.0, 0.0, 0.0, 0.0, 0.0, 0.0, 0.0, 0.0, 0.0, 0.0, 0.0, 0.0, 0.0, 0.0])
me_plane.update()
me_plane_002 = bpy.data.meshes.new('Plane.002')
me_plane_002.from_pydata([(-1.0, -1.0, 0.0), (1.0, -1.0, 0.0), (-1.0, 1.0, 0.0), (1.0, 1.0, 0.0)], [], [(0, 1, 3, 2)])
_uv = me_plane_002.uv_layers.new(name='UVMap')
_uv.uv.foreach_set('vector', [0.0, 0.0, 1.0, 0.0, 1.0, 1.0, 0.0, 1.0])
me_plane_002.update()

# ---- objects
ob_empty = bpy.data.objects.new('Empty', None)
ob_plane = bpy.data.objects.new('Plane', me_plane)
ob_plane_001 = bpy.data.objects.new('Plane.001', me_plane_002)

# ---- transforms, parenting, visibility, modifiers, constraints
ob_empty.location = (0.0, 0.0, 2.5)
ob_empty.rotation_euler = (1.571, -0.0, -0.0)
ob_empty.empty_display_type = 'IMAGE'
ob_empty.empty_display_size = 5.0
ob_empty.hide_select = True
ob_plane.location = (0.3706, 0.09934, 2.699)
ob_plane.rotation_euler = (1.571, -0.0, 0.0)
ob_plane.scale = (0.1079, 1.0, 1.0)
ob_plane.display_type = 'SOLID'
_m = ob_plane.modifiers.new('Mirror', 'MIRROR')
_m.use_axis = (False, False, True)
_m = ob_plane.modifiers.new('Subdivision', 'SUBSURF')
_m.levels = 3
_m = ob_plane.modifiers.new('Mirror.001', 'MIRROR')
_m.use_bisect_flip_axis = (True, True, True)
_m.use_clip = True
_m.mirror_object = ob_plane_001
ob_plane_001.location = (0.0, 0.0, 0.0)

# ---- collection membership
col_collection.objects.link(ob_empty)
col_collection.objects.link(ob_plane)
col_collection.objects.link(ob_plane_001)

# ---- scene / render settings (as saved in the file)
scene.frame_start = 1; scene.frame_end = 250; scene.frame_set(1)
scene.render.engine = 'BLENDER_EEVEE_NEXT'
scene.cycles.sampling_pattern = 'TABULATED_SOBOL'
scene.cycles.use_light_tree = False
scene.view_settings.view_transform = 'Filmic'
bpy.context.view_layer.update()

# ---- added for rendering (the .blend has no active camera and no usable light): camera, sun
cam_auto = bpy.data.cameras.new('AutoCamera')
cam_auto.lens = 50.0
cam_auto.sensor_width = 36.0
cam_auto.clip_end = 1000.0
ob_auto_camera = bpy.data.objects.new('AutoCamera', cam_auto)
scene.collection.objects.link(ob_auto_camera)
ob_auto_camera.location = (4.73332, -5.67999, 5.91809)
ob_auto_camera.rotation_euler = (1.09748, -7.21219e-08, 0.694738)
scene.camera = ob_auto_camera
light_auto_sun = bpy.data.lights.new('AutoSun', 'SUN')
light_auto_sun.energy = 3.0
light_auto_sun.angle = 0.0523599
ob_auto_sun = bpy.data.objects.new('AutoSun', light_auto_sun)
scene.collection.objects.link(ob_auto_sun)
ob_auto_sun.rotation_euler = (0.872665, 0.174533, 0.523599)
bpy.context.view_layer.update()
